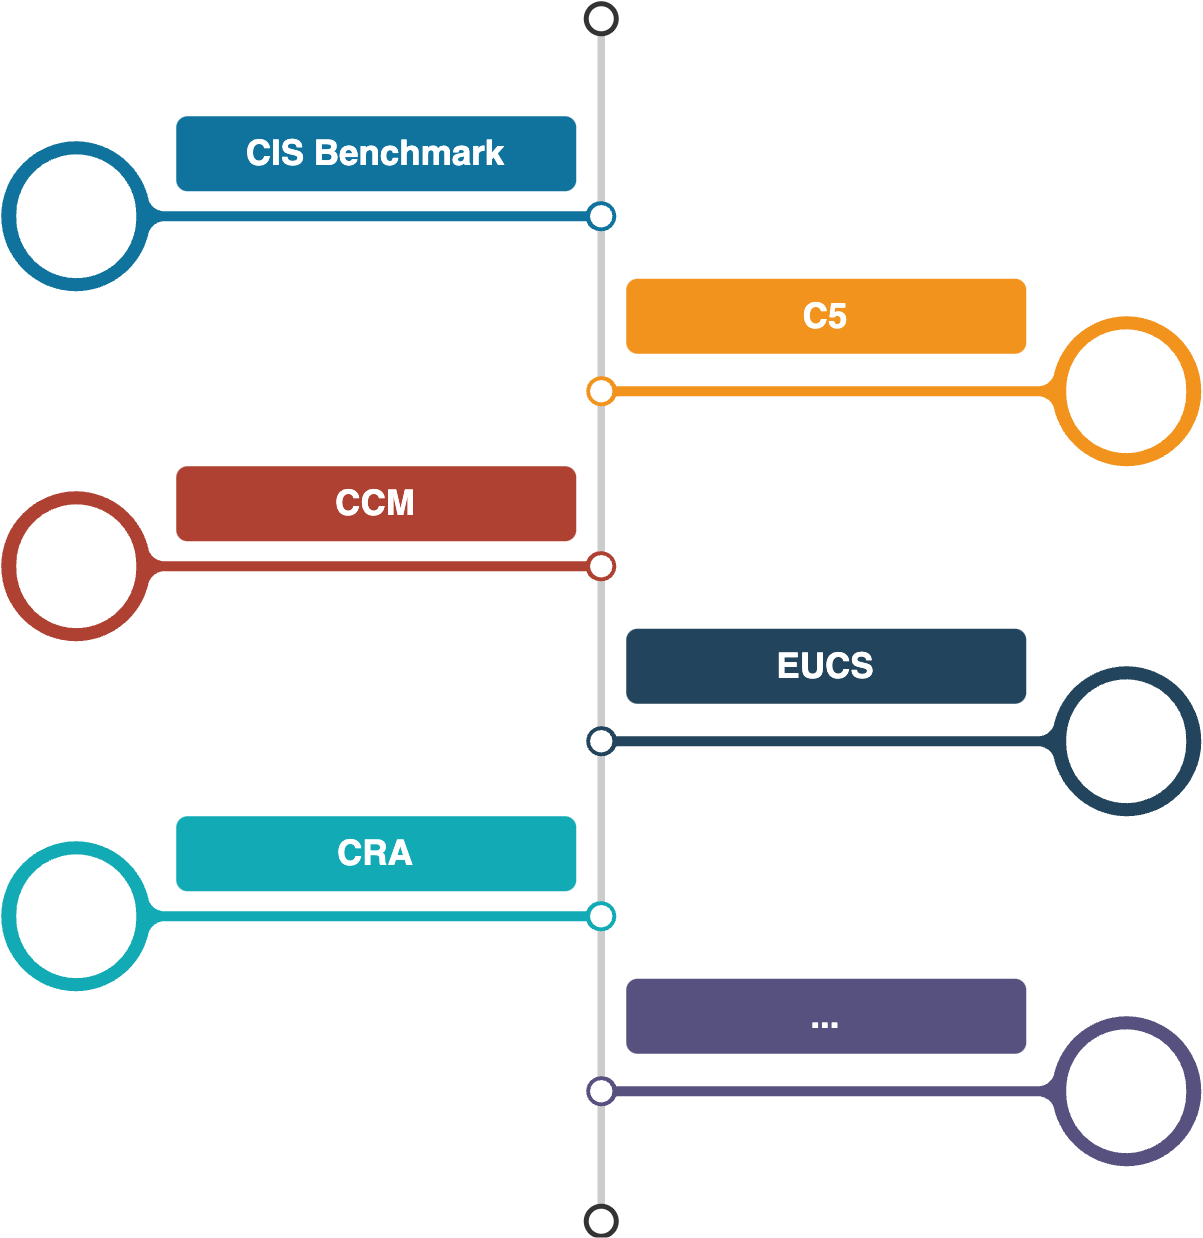

The diagram above was exported from draw.io. Its source (the exported page's mxGraphModel, read from the mxfile embedded in the PNG):
<mxGraphModel dx="3816" dy="3615" grid="1" gridSize="10" guides="1" tooltips="1" connect="1" arrows="1" fold="1" page="1" pageScale="1" pageWidth="1169" pageHeight="827" math="0" shadow="0">
  <root>
    <mxCell id="0" />
    <mxCell id="1" parent="0" />
    <mxCell id="2" value="" style="endArrow=none;html=1;strokeWidth=3;strokeColor=#CCCCCC;labelBackgroundColor=none;fontSize=16;rounded=0;" edge="1" source="3" target="4" parent="1">
      <mxGeometry relative="1" as="geometry" />
    </mxCell>
    <mxCell id="3" value="" style="ellipse;whiteSpace=wrap;html=1;aspect=fixed;shadow=0;fillColor=none;strokeColor=#333333;fontSize=16;align=center;strokeWidth=2;" vertex="1" parent="1">
      <mxGeometry x="834" y="-446" width="12" height="12" as="geometry" />
    </mxCell>
    <mxCell id="4" value="" style="ellipse;whiteSpace=wrap;html=1;aspect=fixed;shadow=0;fillColor=none;strokeColor=#333333;fontSize=16;align=center;strokeWidth=2;" vertex="1" parent="1">
      <mxGeometry x="834" y="35" width="12" height="12" as="geometry" />
    </mxCell>
    <mxCell id="5" value="" style="verticalLabelPosition=middle;verticalAlign=middle;html=1;shape=mxgraph.infographic.circularCallout2;dy=15;strokeColor=#10739E;labelPosition=center;align=center;fontColor=#10739E;fontStyle=1;fontSize=24;shadow=0;direction=north;" vertex="1" parent="1">
      <mxGeometry x="600" y="-391" width="246" height="60" as="geometry" />
    </mxCell>
    <mxCell id="6" value="" style="verticalLabelPosition=middle;verticalAlign=middle;html=1;shape=mxgraph.infographic.circularCallout2;dy=15;strokeColor=#F2931E;labelPosition=center;align=center;fontColor=#F2931E;fontStyle=1;fontSize=24;shadow=0;direction=north;flipH=1;" vertex="1" parent="1">
      <mxGeometry x="834" y="-321" width="246" height="60" as="geometry" />
    </mxCell>
    <mxCell id="7" value="" style="verticalLabelPosition=middle;verticalAlign=middle;html=1;shape=mxgraph.infographic.circularCallout2;dy=15;strokeColor=#AE4132;labelPosition=center;align=center;fontColor=#10739E;fontStyle=1;fontSize=24;shadow=0;direction=north;" vertex="1" parent="1">
      <mxGeometry x="600" y="-251" width="246" height="60" as="geometry" />
    </mxCell>
    <mxCell id="8" value="" style="verticalLabelPosition=middle;verticalAlign=middle;html=1;shape=mxgraph.infographic.circularCallout2;dy=15;strokeColor=#23445D;labelPosition=center;align=center;fontColor=#10739E;fontStyle=1;fontSize=24;shadow=0;direction=north;flipH=1;" vertex="1" parent="1">
      <mxGeometry x="834" y="-181" width="246" height="60" as="geometry" />
    </mxCell>
    <mxCell id="9" value="" style="verticalLabelPosition=middle;verticalAlign=middle;html=1;shape=mxgraph.infographic.circularCallout2;dy=15;strokeColor=#12AAB5;labelPosition=center;align=center;fontColor=#10739E;fontStyle=1;fontSize=24;shadow=0;direction=north;" vertex="1" parent="1">
      <mxGeometry x="600" y="-111" width="246" height="60" as="geometry" />
    </mxCell>
    <mxCell id="10" value="" style="verticalLabelPosition=middle;verticalAlign=middle;html=1;shape=mxgraph.infographic.circularCallout2;dy=15;strokeColor=#56517E;labelPosition=center;align=center;fontColor=#10739E;fontStyle=1;fontSize=24;shadow=0;direction=north;flipH=1;" vertex="1" parent="1">
      <mxGeometry x="834" y="-41" width="246" height="60" as="geometry" />
    </mxCell>
    <mxCell id="11" value="CIS Benchmark" style="fillColor=#10739E;strokecolor=none;rounded=1;fontColor=#FFFFFF;strokeColor=none;fontStyle=1;fontSize=14;whiteSpace=wrap;html=1;" vertex="1" parent="1">
      <mxGeometry x="670" y="-401" width="160" height="30" as="geometry" />
    </mxCell>
    <mxCell id="12" value="C5" style="fillColor=#F2931E;strokecolor=none;rounded=1;fontColor=#FFFFFF;strokeColor=none;fontStyle=1;fontSize=14;whiteSpace=wrap;html=1;" vertex="1" parent="1">
      <mxGeometry x="850" y="-336" width="160" height="30" as="geometry" />
    </mxCell>
    <mxCell id="13" value="CCM" style="fillColor=#AE4132;strokecolor=none;rounded=1;fontColor=#FFFFFF;strokeColor=none;fontStyle=1;fontSize=14;whiteSpace=wrap;html=1;" vertex="1" parent="1">
      <mxGeometry x="670" y="-261" width="160" height="30" as="geometry" />
    </mxCell>
    <mxCell id="14" value="EUCS" style="fillColor=#23445D;strokecolor=none;rounded=1;fontColor=#FFFFFF;strokeColor=none;fontStyle=1;fontSize=14;whiteSpace=wrap;html=1;" vertex="1" parent="1">
      <mxGeometry x="850" y="-196" width="160" height="30" as="geometry" />
    </mxCell>
    <mxCell id="15" value="CRA" style="fillColor=#12AAB5;strokecolor=none;rounded=1;fontColor=#FFFFFF;strokeColor=none;fontStyle=1;fontSize=14;whiteSpace=wrap;html=1;" vertex="1" parent="1">
      <mxGeometry x="670" y="-121" width="160" height="30" as="geometry" />
    </mxCell>
    <mxCell id="16" value="..." style="fillColor=#56517E;strokecolor=none;rounded=1;fontColor=#FFFFFF;strokeColor=none;fontStyle=1;fontSize=14;whiteSpace=wrap;html=1;" vertex="1" parent="1">
      <mxGeometry x="850" y="-56" width="160" height="30" as="geometry" />
    </mxCell>
  </root>
</mxGraphModel>